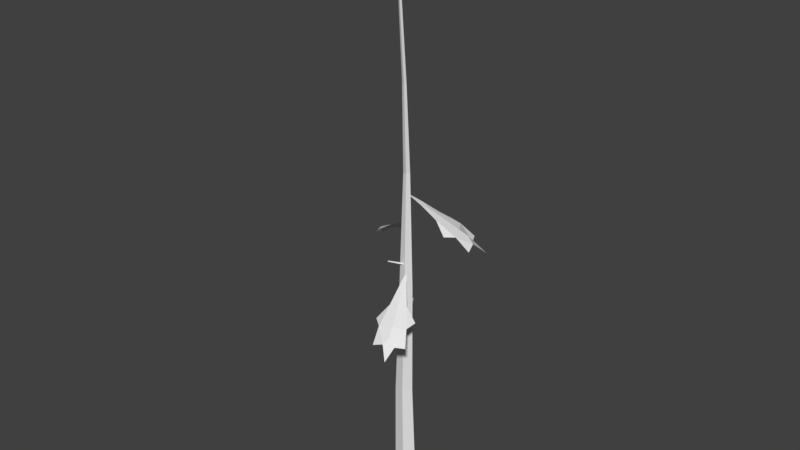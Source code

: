 # Source: 5d.blend  (saved by Blender 2.78.0; exported with 4.5.12 LTS)
import bpy
from mathutils import Matrix  # noqa: F401  (used for matrix-valued properties, if any)

bpy.ops.wm.read_factory_settings(use_empty=True)
scene = bpy.context.scene
scene.name = 'Scene'

# ---- collections
col_collection_1 = bpy.data.collections.new('Collection 1'); scene.collection.children.link(col_collection_1)

# ---- materials (node trees are filled in below, after node groups)
mat_pine_needle = bpy.data.materials.new('Pine Needle')
mat_pine_needle.alpha_threshold = 0.0
mat_pine_needle.use_transparent_shadow = False
mat_pine_needle.roughness = 0.5
mat_pine_bark = bpy.data.materials.new('Pine Bark')
mat_pine_bark.alpha_threshold = 0.0
mat_pine_bark.use_transparent_shadow = False
mat_pine_bark.roughness = 0.5

# ---- material node trees

# ---- world
world_world = bpy.data.worlds.new('World'); scene.world = world_world
world_world.color = (0.05088, 0.05088, 0.05088)
world_world.use_sun_shadow = False
world_world.sun_shadow_jitter_overblur = 0.0
world_world.cycles.sampling_method = 'MANUAL'

# ---- meshes
me_dead_pine_tree_l_05 = bpy.data.meshes.new('Dead_Pine_Tree_l_05')
me_dead_pine_tree_l_05.from_pydata([(0.3455, 9.588, -0.1931), (0.4569, 9.472, -0.3789), (0.2466, 9.599, -0.3912), (-0.1067, 9.898, -0.07498), (0.6988, 9.289, -0.5094), (0.5696, 9.267, -0.7179), (0.7865, 9.244, -0.2836), (1.367, 8.85, -0.4236), (1.211, 8.902, -0.7855), (1.732, 8.455, -0.5501), (1.652, 8.565, -0.8508), (1.014, 8.887, -1.13), (1.456, 8.484, -1.103), (1.318, 8.499, -1.379), (1.443, 8.727, -0.9108), (1.898, 8.244, -1.163), (1.176, 8.904, -0.137), (0.6829, 8.949, -1.15), (-0.4063, 8.773, -0.432), (-0.6167, 8.673, -0.4527), (-0.5334, 8.783, -0.2639), (-0.1022, 9.043, -0.08567), (-0.8375, 8.514, -0.6102), (-0.9623, 8.492, -0.4129), (-0.6835, 8.47, -0.7815), (-1.063, 8.127, -1.23), (-1.305, 8.178, -0.9435), (-1.342, 7.772, -1.502), (-1.561, 7.88, -1.304), (-1.517, 8.163, -0.6307), (-1.697, 7.8, -1.033), (-1.874, 7.814, -0.798), (-1.517, 8.025, -1.095), (-1.944, 7.595, -1.392), (-0.7363, 8.162, -1.186), (-1.393, 8.206, -0.3381), (0.5793, 6.504, 1.343), (0.2044, 6.451, 1.477), (0.6191, 6.176, 1.803), (0.6919, 6.335, 1.591), (0.09815, 6.83, 0.8711), (-0.07222, 6.495, 1.264), (0.9406, 6.488, 1.168), (0.8878, 6.093, 1.624), (1.176, 6.108, 1.504), (0.3312, 6.876, 0.7967), (0.3119, 6.064, 1.866), (0.03285, 7.163, 0.41), (0.214, 7.052, 0.5385), (0.2392, 7.174, 0.3235), (-0.05915, 7.461, -0.06319), (0.5506, 6.853, 0.6814), (0.9215, 5.864, 2.082), (0.9827, 6.541, 0.8348), (-0.1069, 9.898, -0.07491), (0.2464, 9.599, -0.3911), (0.4568, 9.472, -0.3789), (0.3453, 9.588, -0.1931), (0.5694, 9.267, -0.7178), (0.6986, 9.289, -0.5093), (1.211, 8.902, -0.7854), (1.366, 8.85, -0.4236), (0.7864, 9.244, -0.2836), (1.652, 8.564, -0.8507), (1.731, 8.455, -0.5502), (1.317, 8.498, -1.379), (1.455, 8.484, -1.103), (1.013, 8.887, -1.13), (1.443, 8.727, -0.9106), (1.898, 8.244, -1.163), (1.175, 8.904, -0.137), (0.6829, 8.949, -1.15), (-0.1021, 9.042, -0.08556), (-0.5333, 8.783, -0.2638), (-0.6166, 8.672, -0.4526), (-0.4061, 8.773, -0.4319), (-0.9622, 8.492, -0.4128), (-0.8373, 8.514, -0.6101), (-1.305, 8.178, -0.9434), (-1.063, 8.127, -1.23), (-0.6834, 8.47, -0.7813), (-1.56, 7.88, -1.304), (-1.342, 7.772, -1.501), (-1.874, 7.814, -0.7979), (-1.697, 7.8, -1.033), (-1.517, 8.163, -0.6306), (-1.517, 8.025, -1.095), (-1.944, 7.595, -1.392), (-0.7363, 8.161, -1.186), (-1.393, 8.206, -0.3381), (0.6918, 6.335, 1.591), (0.619, 6.176, 1.803), (0.2044, 6.45, 1.477), (0.5793, 6.504, 1.343), (-0.07212, 6.495, 1.263), (0.09814, 6.829, 0.871), (0.8876, 6.093, 1.624), (0.9405, 6.488, 1.168), (1.176, 6.108, 1.503), (0.3312, 6.876, 0.7966), (0.3119, 6.064, 1.866), (-0.0592, 7.461, -0.06336), (0.2392, 7.173, 0.3233), (0.214, 7.051, 0.5384), (0.0328, 7.163, 0.4099), (0.5505, 6.853, 0.6813), (0.9213, 5.864, 2.081), (0.9826, 6.541, 0.8347), (-0.02529, 5.711, -0.1257), (-0.4277, 6.056, -0.8263), (-0.4522, 6.044, -0.8213), (-0.08792, 5.674, -0.1019), (-0.03925, 5.64, -0.1503), (-0.4367, 6.035, -0.8421), (-0.0219, 7.677, 0.02251), (-0.2905, 7.889, 0.478), (-0.3244, 7.876, 0.4717), (-0.08504, 7.649, 0.006871), (-0.314, 7.907, 0.4556), (-0.068, 7.713, -0.01727), (-0.2161, 7.025, -0.1289), (-0.1887, 10.49, -0.1549), (-0.07906, 10.49, -0.2035), (0.02163, 6.971, -0.2032), (0.1336, 6.979, -0.07784), (0.001035, 10.49, -0.1142), (-0.05913, 10.49, -0.01046), (0.01271, 6.91, 0.1282), (-0.2256, 7.02, 0.06787), (-0.1764, 10.49, -0.03562), (-0.1364, 15.61, 0.1264), (-0.1758, 15.62, 0.1485), (-0.04602, 18.11, 0.4001), (-0.03087, 18.06, 0.3884), (-0.1201, 15.61, 0.2051), (-0.1004, 15.62, 0.1482), (-0.018, 18.07, 0.4027), (-0.02416, 18.09, 0.4246), (-0.1706, 15.63, 0.1875), (-0.03959, 18.12, 0.4244), (0.1223, 0.0, 0.293), (-0.02175, 3.44, 0.1866), (-0.3312, 3.352, 0.1245), (-0.2648, 0.0, 0.2095), (0.03992, 0.0, -0.3639), (-0.05416, 3.42, -0.3008), (0.1689, 3.423, -0.05206), (0.3193, 0.0, -0.05681), (-0.3417, 3.461, -0.1703), (-0.2987, 0.0, -0.1774), (-0.03312, 13.08, 0.1148), (-0.1327, 13.11, 0.07131), (-0.07471, 13.08, -0.03796), (-0.008808, 13.07, 0.03585), (-0.1456, 13.13, -0.009994)], [], [(0, 1, 2, 3), (4, 5, 2, 1), (4, 6, 7, 8), (7, 9, 10), (11, 12, 13), (8, 7, 10, 14), (12, 14, 10, 15), (7, 6, 16), (5, 11, 17), (11, 8, 14, 12), (5, 4, 8, 11), (6, 4, 1, 0), (18, 19, 20, 21), (22, 23, 20, 19), (22, 24, 25, 26), (25, 27, 28), (29, 30, 31), (26, 25, 28, 32), (30, 32, 28, 33), (25, 24, 34), (23, 29, 35), (29, 26, 32, 30), (23, 22, 26, 29), (24, 22, 19, 18), (36, 37, 38, 39), (37, 40, 41), (42, 36, 39, 43), (42, 43, 44), (45, 40, 37, 36), (37, 46, 38), (47, 48, 49, 50), (51, 45, 36, 42), (43, 39, 38, 52), (45, 51, 49, 48), (51, 42, 53), (40, 45, 48, 47), (54, 55, 56, 57), (56, 55, 58, 59), (60, 61, 62, 59), (63, 64, 61), (65, 66, 67), (68, 63, 61, 60), (69, 63, 68, 66), (70, 62, 61), (71, 67, 58), (66, 68, 60, 67), (67, 60, 59, 58), (57, 56, 59, 62), (72, 73, 74, 75), (74, 73, 76, 77), (78, 79, 80, 77), (81, 82, 79), (83, 84, 85), (86, 81, 79, 78), (87, 81, 86, 84), (88, 80, 79), (89, 85, 76), (84, 86, 78, 85), (85, 78, 77, 76), (75, 74, 77, 80), (90, 91, 92, 93), (94, 95, 92), (96, 90, 93, 97), (98, 96, 97), (93, 92, 95, 99), (91, 100, 92), (101, 102, 103, 104), (97, 93, 99, 105), (106, 91, 90, 96), (103, 102, 105, 99), (107, 97, 105), (104, 103, 99, 95), (108, 109, 110, 111), (112, 113, 109, 108), (109, 113, 110), (111, 110, 113, 112), (114, 115, 116, 117), (117, 116, 118, 119), (119, 118, 115, 114), (118, 116, 115), (120, 121, 122, 123), (124, 125, 126, 127), (128, 129, 121, 120), (123, 122, 125, 124), (127, 126, 129, 128), (130, 131, 132, 133), (134, 135, 136, 137), (131, 138, 139, 132), (135, 130, 133, 136), (138, 134, 137, 139), (140, 141, 142, 143), (141, 127, 128, 142), (144, 145, 146, 147), (145, 123, 124, 146), (143, 142, 148, 149), (142, 128, 120, 148), (147, 146, 141, 140), (146, 124, 127, 141), (149, 148, 145, 144), (148, 120, 123, 145), (129, 126, 150, 151), (151, 150, 134, 138), (125, 122, 152, 153), (153, 152, 130, 135), (121, 129, 151, 154), (154, 151, 138, 131), (126, 125, 153, 150), (150, 153, 135, 134), (122, 121, 154, 152), (152, 154, 131, 130), (136, 133, 132, 139), (137, 136, 139)])
me_dead_pine_tree_l_05.polygons.foreach_set('material_index', [0, 0, 0, 0, 0, 0, 0, 0, 0, 0, 0, 0, 0, 0, 0, 0, 0, 0, 0, 0, 0, 0, 0, 0, 0, 0, 0, 0, 0, 0, 0, 0, 0, 0, 0, 0, 0, 0, 0, 0, 0, 0, 0, 0, 0, 0, 0, 0, 0, 0, 0, 0, 0, 0, 0, 0, 0, 0, 0, 0, 0, 0, 0, 0, 0, 0, 0, 0, 0, 0, 0, 0, 1, 1, 1, 1, 1, 1, 1, 1, 1, 1, 1, 1, 1, 1, 1, 1, 1, 1, 1, 1, 1, 1, 1, 1, 1, 1, 1, 1, 1, 1, 1, 1, 1, 1, 1, 1, 1, 1, 1, 1])
_uv = me_dead_pine_tree_l_05.uv_layers.new(name='UVMap')
_uv.uv.foreach_set('vector', [0.8102, 0.3459, 0.8144, 0.3377, 0.8186, 0.3459, 0.8144, 0.3666, 0.8144, 0.3253, 0.8235, 0.3253, 0.8186, 0.3459, 0.8144, 0.3377, 0.8144, 0.3253, 0.8052, 0.3253, 0.7995, 0.2989, 0.8144, 0.2989, 0.7995, 0.2989, 0.7969, 0.2787, 0.8086, 0.2787, 0.8293, 0.2989, 0.8202, 0.2787, 0.8318, 0.2787, 0.8144, 0.2989, 0.7995, 0.2989, 0.8086, 0.2787, 0.8144, 0.287, 0.8202, 0.2787, 0.8144, 0.287, 0.8086, 0.2787, 0.8144, 0.2606, 0.7995, 0.2989, 0.8052, 0.3253, 0.7932, 0.3096, 0.8235, 0.3253, 0.8293, 0.2989, 0.8356, 0.3091, 0.8293, 0.2989, 0.8144, 0.2989, 0.8144, 0.287, 0.8202, 0.2787, 0.8235, 0.3253, 0.8144, 0.3253, 0.8144, 0.2989, 0.8293, 0.2989, 0.8052, 0.3253, 0.8144, 0.3253, 0.8144, 0.3377, 0.8102, 0.3459, 0.683, 0.3459, 0.6872, 0.3377, 0.6914, 0.3459, 0.6872, 0.3666, 0.6872, 0.3253, 0.6963, 0.3253, 0.6914, 0.3459, 0.6872, 0.3377, 0.6872, 0.3253, 0.678, 0.3253, 0.6723, 0.2989, 0.6872, 0.2989, 0.6723, 0.2989, 0.6697, 0.2787, 0.6814, 0.2787, 0.7021, 0.2989, 0.693, 0.2787, 0.7046, 0.2787, 0.6872, 0.2989, 0.6723, 0.2989, 0.6814, 0.2787, 0.6872, 0.287, 0.693, 0.2787, 0.6872, 0.287, 0.6814, 0.2787, 0.6872, 0.2606, 0.6723, 0.2989, 0.678, 0.3253, 0.666, 0.3096, 0.6963, 0.3253, 0.7021, 0.2989, 0.7084, 0.3091, 0.7021, 0.2989, 0.6872, 0.2989, 0.6872, 0.287, 0.693, 0.2787, 0.6963, 0.3253, 0.6872, 0.3253, 0.6872, 0.2989, 0.7021, 0.2989, 0.678, 0.3253, 0.6872, 0.3253, 0.6872, 0.3377, 0.683, 0.3459, 0.8144, 0.2989, 0.7995, 0.2989, 0.8086, 0.2787, 0.8144, 0.287, 0.7995, 0.2989, 0.8052, 0.3253, 0.7932, 0.3096, 0.8293, 0.2989, 0.8144, 0.2989, 0.8144, 0.287, 0.8202, 0.2787, 0.8293, 0.2989, 0.8202, 0.2787, 0.8318, 0.2787, 0.8144, 0.3253, 0.8052, 0.3253, 0.7995, 0.2989, 0.8144, 0.2989, 0.7995, 0.2989, 0.7969, 0.2787, 0.8086, 0.2787, 0.8102, 0.3459, 0.8144, 0.3377, 0.8186, 0.3459, 0.8144, 0.3666, 0.8235, 0.3253, 0.8144, 0.3253, 0.8144, 0.2989, 0.8293, 0.2989, 0.8202, 0.2787, 0.8144, 0.287, 0.8086, 0.2787, 0.8144, 0.2606, 0.8144, 0.3253, 0.8235, 0.3253, 0.8186, 0.3459, 0.8144, 0.3377, 0.8235, 0.3253, 0.8293, 0.2989, 0.8356, 0.3091, 0.8052, 0.3253, 0.8144, 0.3253, 0.8144, 0.3377, 0.8102, 0.3459, 0.8144, 0.3666, 0.8186, 0.3459, 0.8144, 0.3377, 0.8102, 0.3459, 0.8144, 0.3377, 0.8186, 0.3459, 0.8235, 0.3253, 0.8144, 0.3253, 0.8144, 0.2989, 0.7995, 0.2989, 0.8052, 0.3253, 0.8144, 0.3253, 0.8086, 0.2787, 0.7969, 0.2787, 0.7995, 0.2989, 0.8318, 0.2787, 0.8202, 0.2787, 0.8293, 0.2989, 0.8144, 0.287, 0.8086, 0.2787, 0.7995, 0.2989, 0.8144, 0.2989, 0.8144, 0.2606, 0.8086, 0.2787, 0.8144, 0.287, 0.8202, 0.2787, 0.7932, 0.3096, 0.8052, 0.3253, 0.7995, 0.2989, 0.8356, 0.3091, 0.8293, 0.2989, 0.8235, 0.3253, 0.8202, 0.2787, 0.8144, 0.287, 0.8144, 0.2989, 0.8293, 0.2989, 0.8293, 0.2989, 0.8144, 0.2989, 0.8144, 0.3253, 0.8235, 0.3253, 0.8102, 0.3459, 0.8144, 0.3377, 0.8144, 0.3253, 0.8052, 0.3253, 0.6872, 0.3666, 0.6914, 0.3459, 0.6872, 0.3377, 0.683, 0.3459, 0.6872, 0.3377, 0.6914, 0.3459, 0.6963, 0.3253, 0.6872, 0.3253, 0.6872, 0.2989, 0.6723, 0.2989, 0.678, 0.3253, 0.6872, 0.3253, 0.6814, 0.2787, 0.6697, 0.2787, 0.6723, 0.2989, 0.7046, 0.2787, 0.693, 0.2787, 0.7021, 0.2989, 0.6872, 0.287, 0.6814, 0.2787, 0.6723, 0.2989, 0.6872, 0.2989, 0.6872, 0.2606, 0.6814, 0.2787, 0.6872, 0.287, 0.693, 0.2787, 0.666, 0.3096, 0.678, 0.3253, 0.6723, 0.2989, 0.7084, 0.3091, 0.7021, 0.2989, 0.6963, 0.3253, 0.693, 0.2787, 0.6872, 0.287, 0.6872, 0.2989, 0.7021, 0.2989, 0.7021, 0.2989, 0.6872, 0.2989, 0.6872, 0.3253, 0.6963, 0.3253, 0.683, 0.3459, 0.6872, 0.3377, 0.6872, 0.3253, 0.678, 0.3253, 0.8144, 0.287, 0.8086, 0.2787, 0.7995, 0.2989, 0.8144, 0.2989, 0.7932, 0.3096, 0.8052, 0.3253, 0.7995, 0.2989, 0.8202, 0.2787, 0.8144, 0.287, 0.8144, 0.2989, 0.8293, 0.2989, 0.8318, 0.2787, 0.8202, 0.2787, 0.8293, 0.2989, 0.8144, 0.2989, 0.7995, 0.2989, 0.8052, 0.3253, 0.8144, 0.3253, 0.8086, 0.2787, 0.7969, 0.2787, 0.7995, 0.2989, 0.8144, 0.3666, 0.8186, 0.3459, 0.8144, 0.3377, 0.8102, 0.3459, 0.8293, 0.2989, 0.8144, 0.2989, 0.8144, 0.3253, 0.8235, 0.3253, 0.8144, 0.2606, 0.8086, 0.2787, 0.8144, 0.287, 0.8202, 0.2787, 0.8144, 0.3377, 0.8186, 0.3459, 0.8235, 0.3253, 0.8144, 0.3253, 0.8356, 0.3091, 0.8293, 0.2989, 0.8235, 0.3253, 0.8102, 0.3459, 0.8144, 0.3377, 0.8144, 0.3253, 0.8052, 0.3253, 0.8507, 0.9092, 0.8382, 0.9088, 0.8381, 0.9084, 0.8508, 0.9081, 0.8507, 0.9103, 0.838, 0.9092, 0.8382, 0.9088, 0.8507, 0.9092, 0.838, 0.9264, 0.8382, 0.9261, 0.8384, 0.9264, 0.8508, 0.9081, 0.8381, 0.9084, 0.838, 0.908, 0.8507, 0.907, 0.838, 0.9125, 0.8468, 0.9122, 0.8469, 0.9128, 0.8382, 0.9136, 0.8382, 0.9103, 0.8469, 0.9111, 0.8468, 0.9116, 0.838, 0.9114, 0.838, 0.9114, 0.8468, 0.9116, 0.8468, 0.9122, 0.838, 0.9125, 0.838, 0.924, 0.8383, 0.9235, 0.8386, 0.924, 0.8218, 0.8892, 0.8204, 0.9394, 0.8181, 0.9394, 0.8182, 0.8883, 0.8314, 0.8889, 0.8273, 0.9398, 0.825, 0.9396, 0.8281, 0.8877, 0.8246, 0.8892, 0.8227, 0.9395, 0.8204, 0.9394, 0.8218, 0.8892, 0.8182, 0.8883, 0.8181, 0.9394, 0.8158, 0.9394, 0.8158, 0.8884, 0.8281, 0.8877, 0.825, 0.9396, 0.8227, 0.9395, 0.8246, 0.8892, 0.8335, 0.9236, 0.8347, 0.9247, 0.8353, 0.9597, 0.8347, 0.9583, 0.8369, 0.9232, 0.838, 0.9251, 0.8373, 0.9583, 0.8366, 0.9591, 0.8347, 0.9247, 0.8354, 0.9253, 0.8361, 0.96, 0.8353, 0.9597, 0.8315, 0.9252, 0.8335, 0.9236, 0.8347, 0.9583, 0.8341, 0.9585, 0.8354, 0.9253, 0.8369, 0.9232, 0.8366, 0.9591, 0.8361, 0.96, 0.8101, 0.8882, 0.8064, 0.9378, 0.8019, 0.9363, 0.8045, 0.8878, 0.8064, 0.9378, 0.8027, 0.9866, 0.7992, 0.988, 0.8019, 0.9363, 0.7935, 0.8877, 0.7932, 0.937, 0.7884, 0.9371, 0.7875, 0.8878, 0.7932, 0.937, 0.7929, 0.9871, 0.7905, 0.9872, 0.7884, 0.9371, 0.8045, 0.8878, 0.8019, 0.9363, 0.7976, 0.9377, 0.799, 0.8877, 0.8019, 0.9363, 0.7992, 0.988, 0.7964, 0.988, 0.7976, 0.9377, 0.8158, 0.8888, 0.8107, 0.9379, 0.8064, 0.9378, 0.8101, 0.8882, 0.8107, 0.9379, 0.806, 0.9878, 0.8027, 0.9866, 0.8064, 0.9378, 0.799, 0.8877, 0.7976, 0.9377, 0.7932, 0.937, 0.7935, 0.8877, 0.7976, 0.9377, 0.7964, 0.988, 0.7929, 0.9871, 0.7932, 0.937, 0.8227, 0.9395, 0.825, 0.9396, 0.8223, 0.9757, 0.8208, 0.976, 0.8353, 0.8883, 0.8368, 0.8878, 0.8369, 0.9232, 0.8354, 0.9253, 0.8158, 0.9394, 0.8181, 0.9394, 0.8185, 0.9754, 0.817, 0.9754, 0.8316, 0.8878, 0.833, 0.8878, 0.8335, 0.9236, 0.8315, 0.9252, 0.8204, 0.9394, 0.8227, 0.9395, 0.8208, 0.976, 0.8196, 0.9761, 0.8341, 0.8885, 0.8353, 0.8883, 0.8354, 0.9253, 0.8347, 0.9247, 0.825, 0.9396, 0.8273, 0.9398, 0.8235, 0.9756, 0.8223, 0.9757, 0.8368, 0.8878, 0.838, 0.8877, 0.838, 0.9251, 0.8369, 0.9232, 0.8181, 0.9394, 0.8204, 0.9394, 0.8196, 0.9761, 0.8185, 0.9754, 0.833, 0.8878, 0.8341, 0.8885, 0.8347, 0.9247, 0.8335, 0.9236, 0.838, 0.9218, 0.8385, 0.9214, 0.8391, 0.9228, 0.8387, 0.9235, 0.838, 0.9228, 0.838, 0.9218, 0.8387, 0.9235])
me_dead_pine_tree_l_05.materials.append(mat_pine_needle)
me_dead_pine_tree_l_05.materials.append(mat_pine_bark)
me_dead_pine_tree_l_05.use_remesh_preserve_volume = False
me_dead_pine_tree_l_05.use_remesh_preserve_attributes = False
me_dead_pine_tree_l_05.use_mirror_vertex_groups = False
me_dead_pine_tree_l_05.update()
me_dead_pine_tree_l_05.normals_split_custom_set([tuple(v) for v in zip(*[iter([0.5134, 0.8313, -0.2129, 0.5134, 0.8313, -0.2129, 0.5134, 0.8313, -0.2129, 0.5134, 0.8313, -0.2129, 0.4703, 0.8157, -0.3367, 0.4703, 0.8157, -0.3367, 0.4703, 0.8157, -0.3367, 0.4703, 0.8157, -0.3367, 0.5552, 0.8264, -0.09373, 0.5552, 0.8264, -0.09373, 0.5552, 0.8264, -0.09373, 0.5552, 0.8264, -0.09373, 0.7413, 0.6695, 0.04792, 0.7413, 0.6695, 0.04792, 0.7413, 0.6695, 0.04792, 0.6547, 0.6978, -0.2905, 0.6547, 0.6978, -0.2905, 0.6547, 0.6978, -0.2905, 0.5939, 0.7971, -0.1087, 0.5939, 0.7971, -0.1087, 0.5939, 0.7971, -0.1087, 0.5939, 0.7971, -0.1087, 0.4339, 0.7032, -0.5632, 0.4339, 0.7032, -0.5632, 0.4339, 0.7032, -0.5632, 0.4339, 0.7032, -0.5632, 0.5845, 0.7739, 0.2438, 0.5845, 0.7739, 0.2438, 0.5845, 0.7739, 0.2438, 0.1851, 0.8141, -0.5505, 0.1851, 0.8141, -0.5505, 0.1851, 0.8141, -0.5505, 0.5171, 0.6884, -0.5086, 0.5171, 0.6884, -0.5086, 0.5171, 0.6884, -0.5086, 0.5171, 0.6884, -0.5086, 0.4433, 0.8382, -0.3178, 0.4433, 0.8382, -0.3178, 0.4433, 0.8382, -0.3178, 0.4433, 0.8382, -0.3178, 0.5857, 0.8036, -0.1059, 0.5857, 0.8036, -0.1059, 0.5857, 0.8036, -0.1059, 0.5857, 0.8036, -0.1059, -0.3785, 0.8617, -0.3379, -0.3785, 0.8617, -0.3379, -0.3785, 0.8617, -0.3379, -0.3785, 0.8617, -0.3379, -0.4714, 0.8472, -0.2451, -0.4714, 0.8472, -0.2451, -0.4714, 0.8472, -0.2451, -0.4714, 0.8472, -0.2451, -0.2903, 0.8558, -0.4282, -0.2903, 0.8558, -0.4282, -0.2903, 0.8558, -0.4282, -0.2903, 0.8558, -0.4282, -0.2525, 0.7048, -0.6629, -0.2525, 0.7048, -0.6629, -0.2525, 0.7048, -0.6629, -0.5165, 0.7377, -0.4348, -0.5165, 0.7377, -0.4348, -0.5165, 0.7377, -0.4348, -0.3222, 0.8289, -0.4573, -0.3222, 0.8289, -0.4573, -0.3222, 0.8289, -0.4573, -0.3222, 0.8289, -0.4573, -0.6636, 0.739, -0.1162, -0.6636, 0.739, -0.1162, -0.6636, 0.739, -0.1162, -0.6636, 0.739, -0.1162, -0.00303, 0.7959, -0.6054, -0.00303, 0.7959, -0.6054, -0.00303, 0.7959, -0.6054, -0.5375, 0.8367, 0.105, -0.5375, 0.8367, 0.105, -0.5375, 0.8367, 0.105, -0.6519, 0.727, -0.2154, -0.6519, 0.727, -0.2154, -0.6519, 0.727, -0.2154, -0.6519, 0.727, -0.2154, -0.4414, 0.8677, -0.2284, -0.4414, 0.8677, -0.2284, -0.4414, 0.8677, -0.2284, -0.4414, 0.8677, -0.2284, -0.3157, 0.8349, -0.4509, -0.3157, 0.8349, -0.4509, -0.3157, 0.8349, -0.4509, -0.3157, 0.8349, -0.4509, 0.05819, 0.8154, 0.576, 0.05819, 0.8154, 0.576, 0.05819, 0.8154, 0.576, 0.05819, 0.8154, 0.576, -0.2925, 0.7868, 0.5435, -0.2925, 0.7868, 0.5435, -0.2925, 0.7868, 0.5435, 0.4637, 0.7103, 0.5296, 0.4637, 0.7103, 0.5296, 0.4637, 0.7103, 0.5296, 0.4637, 0.7103, 0.5296, 0.2366, 0.7205, 0.6518, 0.2366, 0.7205, 0.6518, 0.2366, 0.7205, 0.6518, 0.0455, 0.8433, 0.5355, 0.0455, 0.8433, 0.5355, 0.0455, 0.8433, 0.5355, 0.0455, 0.8433, 0.5355, -0.1065, 0.6898, 0.7161, -0.1065, 0.6898, 0.7161, -0.1065, 0.6898, 0.7161, 0.1671, 0.8488, 0.5016, 0.1671, 0.8488, 0.5016, 0.1671, 0.8488, 0.5016, 0.1671, 0.8488, 0.5016, 0.2765, 0.8551, 0.4386, 0.2765, 0.8551, 0.4386, 0.2765, 0.8551, 0.4386, 0.2765, 0.8551, 0.4386, 0.5236, 0.7235, 0.4499, 0.5236, 0.7235, 0.4499, 0.5236, 0.7235, 0.4499, 0.5236, 0.7235, 0.4499, 0.2938, 0.8337, 0.4675, 0.2938, 0.8337, 0.4675, 0.2938, 0.8337, 0.4675, 0.2938, 0.8337, 0.4675, 0.5264, 0.8269, 0.1976, 0.5264, 0.8269, 0.1976, 0.5264, 0.8269, 0.1976, 0.05583, 0.8216, 0.5673, 0.05583, 0.8216, 0.5673, 0.05583, 0.8216, 0.5673, 0.05583, 0.8216, 0.5673, -0.5134, -0.8313, 0.2129, -0.5134, -0.8313, 0.2129, -0.5134, -0.8313, 0.2129, -0.5134, -0.8313, 0.2129, -0.4703, -0.8157, 0.3368, -0.4703, -0.8157, 0.3368, -0.4703, -0.8157, 0.3368, -0.4703, -0.8157, 0.3368, -0.5552, -0.8264, 0.09373, -0.5552, -0.8264, 0.09373, -0.5552, -0.8264, 0.09373, -0.5552, -0.8264, 0.09373, -0.7413, -0.6695, -0.04799, -0.7413, -0.6695, -0.04799, -0.7413, -0.6695, -0.04799, -0.6547, -0.6978, 0.2905, -0.6547, -0.6978, 0.2905, -0.6547, -0.6978, 0.2905, -0.5939, -0.7971, 0.1087, -0.5939, -0.7971, 0.1087, -0.5939, -0.7971, 0.1087, -0.5939, -0.7971, 0.1087, -0.4339, -0.7032, 0.5632, -0.4339, -0.7032, 0.5632, -0.4339, -0.7032, 0.5632, -0.4339, -0.7032, 0.5632, -0.5845, -0.7739, -0.2438, -0.5845, -0.7739, -0.2438, -0.5845, -0.7739, -0.2438, -0.1851, -0.8141, 0.5505, -0.1851, -0.8141, 0.5505, -0.1851, -0.8141, 0.5505, -0.5171, -0.6884, 0.5086, -0.5171, -0.6884, 0.5086, -0.5171, -0.6884, 0.5086, -0.5171, -0.6884, 0.5086, -0.4433, -0.8382, 0.3178, -0.4433, -0.8382, 0.3178, -0.4433, -0.8382, 0.3178, -0.4433, -0.8382, 0.3178, -0.5857, -0.8036, 0.1059, -0.5857, -0.8036, 0.1059, -0.5857, -0.8036, 0.1059, -0.5857, -0.8036, 0.1059, 0.3785, -0.8617, 0.3379, 0.3785, -0.8617, 0.3379, 0.3785, -0.8617, 0.3379, 0.3785, -0.8617, 0.3379, 0.4714, -0.8472, 0.2451, 0.4714, -0.8472, 0.2451, 0.4714, -0.8472, 0.2451, 0.4714, -0.8472, 0.2451, 0.2903, -0.8558, 0.4282, 0.2903, -0.8558, 0.4282, 0.2903, -0.8558, 0.4282, 0.2903, -0.8558, 0.4282, 0.2524, -0.7048, 0.663, 0.2524, -0.7048, 0.663, 0.2524, -0.7048, 0.663, 0.5165, -0.7377, 0.4348, 0.5165, -0.7377, 0.4348, 0.5165, -0.7377, 0.4348, 0.3222, -0.8289, 0.4573, 0.3222, -0.8289, 0.4573, 0.3222, -0.8289, 0.4573, 0.3222, -0.8289, 0.4573, 0.6636, -0.739, 0.1162, 0.6636, -0.739, 0.1162, 0.6636, -0.739, 0.1162, 0.6636, -0.739, 0.1162, 0.002993, -0.7959, 0.6054, 0.002993, -0.7959, 0.6054, 0.002993, -0.7959, 0.6054, 0.5376, -0.8367, -0.105, 0.5376, -0.8367, -0.105, 0.5376, -0.8367, -0.105, 0.652, -0.727, 0.2154, 0.652, -0.727, 0.2154, 0.652, -0.727, 0.2154, 0.652, -0.727, 0.2154, 0.4414, -0.8677, 0.2284, 0.4414, -0.8677, 0.2284, 0.4414, -0.8677, 0.2284, 0.4414, -0.8677, 0.2284, 0.3157, -0.8349, 0.4509, 0.3157, -0.8349, 0.4509, 0.3157, -0.8349, 0.4509, 0.3157, -0.8349, 0.4509, -0.05817, -0.8154, -0.576, -0.05817, -0.8154, -0.576, -0.05817, -0.8154, -0.576, -0.05817, -0.8154, -0.576, 0.2926, -0.7868, -0.5435, 0.2926, -0.7868, -0.5435, 0.2926, -0.7868, -0.5435, -0.4637, -0.7103, -0.5296, -0.4637, -0.7103, -0.5296, -0.4637, -0.7103, -0.5296, -0.4637, -0.7103, -0.5296, -0.2367, -0.7205, -0.6518, -0.2367, -0.7205, -0.6518, -0.2367, -0.7205, -0.6518, -0.04549, -0.8433, -0.5355, -0.04549, -0.8433, -0.5355, -0.04549, -0.8433, -0.5355, -0.04549, -0.8433, -0.5355, 0.1066, -0.6898, -0.7161, 0.1066, -0.6898, -0.7161, 0.1066, -0.6898, -0.7161, -0.1671, -0.8488, -0.5016, -0.1671, -0.8488, -0.5016, -0.1671, -0.8488, -0.5016, -0.1671, -0.8488, -0.5016, -0.2765, -0.8551, -0.4386, -0.2765, -0.8551, -0.4386, -0.2765, -0.8551, -0.4386, -0.2765, -0.8551, -0.4386, -0.5236, -0.7235, -0.4498, -0.5236, -0.7235, -0.4498, -0.5236, -0.7235, -0.4498, -0.5236, -0.7235, -0.4498, -0.2938, -0.8337, -0.4675, -0.2938, -0.8337, -0.4675, -0.2938, -0.8337, -0.4675, -0.2938, -0.8337, -0.4675, -0.5265, -0.8269, -0.1975, -0.5265, -0.8269, -0.1975, -0.5265, -0.8269, -0.1975, -0.05582, -0.8216, -0.5673, -0.05582, -0.8216, -0.5673, -0.05582, -0.8216, -0.5673, -0.05582, -0.8216, -0.5673, -0.2629, 0.7975, 0.543, -0.2629, 0.7975, 0.543, -0.2629, 0.7975, 0.543, -0.2629, 0.7975, 0.543, 0.8673, 0.0006922, -0.4978, 0.8673, 0.0006922, -0.4978, 0.8673, 0.0006922, -0.4978, 0.8673, 0.0006922, -0.4978, -0.43, 0.6659, -0.6096, -0.43, 0.6659, -0.6096, -0.43, 0.6659, -0.6096, -0.6199, -0.7797, -0.08803, -0.6199, -0.7797, -0.08803, -0.6199, -0.7797, -0.08803, -0.6199, -0.7797, -0.08803, 0.2353, -0.8204, 0.5211, 0.2353, -0.8204, 0.5211, 0.2353, -0.8204, 0.5211, 0.2353, -0.8204, 0.5211, -0.8775, 0.05049, -0.4769, -0.8775, 0.05049, -0.4769, -0.8775, 0.05049, -0.4769, -0.8775, 0.05049, -0.4769, 0.6155, 0.7881, -0.003352, 0.6155, 0.7881, -0.003352, 0.6155, 0.7881, -0.003352, 0.6155, 0.7881, -0.003352, -0.3524, 0.5178, 0.7795, -0.3524, 0.5178, 0.7795, -0.3524, 0.5178, 0.7795, -0.3344, -0.007048, -0.9424, -0.3344, -0.007048, -0.9424, -0.3344, -0.007048, -0.9424, -0.3344, -0.007048, -0.9424, 0.8592, 0.03731, 0.5103, 0.8592, 0.03731, 0.5103, 0.8592, 0.03731, 0.5103, 0.8592, 0.03731, 0.5103, -0.9999, 0.01119, 0.008894, -0.9999, 0.01119, 0.008894, -0.9999, 0.01119, 0.008894, -0.9999, 0.01119, 0.008894, 0.7448, 0.0212, -0.667, 0.7448, 0.0212, -0.667, 0.7448, 0.0212, -0.667, 0.7448, 0.0212, -0.667, -0.2239, 0.0327, 0.9741, -0.2239, 0.0327, 0.9741, -0.2239, 0.0327, 0.9741, -0.2239, 0.0327, 0.9741, -0.4325, 0.1137, -0.8944, -0.4325, 0.1137, -0.8944, -0.4325, 0.1137, -0.8944, -0.4325, 0.1137, -0.8944, 0.9436, -0.06526, 0.3247, 0.9436, -0.06526, 0.3247, 0.9436, -0.06526, 0.3247, 0.9436, -0.06526, 0.3247, -0.9847, 0.03487, 0.1707, -0.9847, 0.03487, 0.1707, -0.9847, 0.03487, 0.1707, -0.9847, 0.03487, 0.1707, 0.5851, 0.06278, -0.8086, 0.5851, 0.06278, -0.8086, 0.5851, 0.06278, -0.8086, 0.5851, 0.06278, -0.8086, -0.3105, -0.07278, 0.9478, -0.3105, -0.07278, 0.9478, -0.3105, -0.07278, 0.9478, -0.3105, -0.07278, 0.9478, -0.2072, 0.02115, 0.9781, -0.2087, 0.02322, 0.9777, -0.2093, 0.01973, 0.9776, -0.2072, 0.02115, 0.9781, -0.2151, 0.02126, 0.9764, -0.2174, 0.01999, 0.9759, -0.2174, 0.01999, 0.9759, -0.2157, 0.01795, 0.9763, 0.7414, 0.03313, -0.6703, 0.7414, 0.03313, -0.6703, 0.7414, 0.03313, -0.6703, 0.7414, 0.03313, -0.6703, 0.745, 0.002496, -0.667, 0.745, 0.002496, -0.667, 0.745, 0.002496, -0.667, 0.745, 0.002496, -0.667, -0.9979, -0.0153, 0.06258, -0.998, -0.0127, 0.062, -0.9979, -0.0153, 0.06258, -0.9979, -0.0153, 0.06258, -0.9994, 0.03302, 0.01167, -0.9994, 0.03197, 0.009287, -0.9994, 0.03197, 0.009287, -0.9994, 0.03197, 0.009287, 0.835, 0.04395, 0.5486, 0.835, 0.04395, 0.5486, 0.8337, 0.04289, 0.5505, 0.835, 0.04395, 0.5486, 0.8187, 0.006984, 0.5742, 0.8187, 0.006984, 0.5742, 0.8187, 0.006984, 0.5742, 0.8193, 0.004603, 0.5734, -0.4517, 9.875e-05, -0.8922, -0.4517, 9.875e-05, -0.8922, -0.4517, 9.875e-05, -0.8922, -0.4517, 9.875e-05, -0.8922, -0.3587, 0.02837, -0.933, -0.3587, 0.02837, -0.933, -0.3587, 0.02837, -0.933, -0.3587, 0.02837, -0.933, -0.3067, -0.03831, 0.951, -0.3067, -0.03831, 0.951, -0.3067, -0.03831, 0.951, -0.3067, -0.03831, 0.951, -0.3911, -0.04733, 0.9191, -0.3911, -0.04733, 0.9191, -0.3911, -0.04733, 0.9191, -0.3911, -0.04733, 0.9191, 0.7452, 0.04145, -0.6655, 0.7452, 0.04145, -0.6655, 0.7452, 0.04145, -0.6655, 0.7452, 0.04145, -0.6655, 0.6837, 0.06034, -0.7273, 0.6837, 0.06034, -0.7273, 0.6837, 0.06034, -0.7273, 0.6837, 0.06034, -0.7273, -0.9921, 0.01039, 0.1254, -0.9921, 0.01039, 0.1254, -0.9921, 0.01039, 0.1254, -0.9921, 0.01039, 0.1254, -0.9889, -0.02151, 0.1473, -0.9889, -0.02151, 0.1473, -0.9889, -0.02151, 0.1473, -0.9889, -0.02151, 0.1473, 0.907, -0.02524, 0.4203, 0.907, -0.02524, 0.4203, 0.907, -0.02524, 0.4203, 0.907, -0.02524, 0.4203, 0.9509, 0.02117, 0.3087, 0.9509, 0.02117, 0.3087, 0.9509, 0.02117, 0.3087, 0.9509, 0.02117, 0.3087, -0.3769, 0.05842, -0.9244, -0.3769, 0.05842, -0.9244, -0.3769, 0.05842, -0.9244, -0.3769, 0.05842, -0.9244, -0.3901, 0.05191, -0.9193, -0.3901, 0.05191, -0.9193, -0.3901, 0.05191, -0.9193, -0.3901, 0.05191, -0.9193, 0.7079, 0.4485, -0.5457, 0.7079, 0.4485, -0.5457, 0.7079, 0.4485, -0.5457, 0.7079, 0.4485, -0.5457, 0.8287, 0.4703, -0.3035, 0.8287, 0.4703, -0.3035, 0.8287, 0.4703, -0.3035])] * 3)])

# ---- objects
ob_dead_pine_tree_l_05 = bpy.data.objects.new('Dead_Pine_Tree_l_05', me_dead_pine_tree_l_05)

# ---- transforms, parenting, visibility, modifiers, constraints
ob_dead_pine_tree_l_05.location = (0.0, 0.0, 0.0)
ob_dead_pine_tree_l_05.rotation_euler = (1.571, -0.0, 0.0)
ob_dead_pine_tree_l_05.lineart.crease_threshold = 0.0

# ---- collection membership
col_collection_1.objects.link(ob_dead_pine_tree_l_05)

# ---- scene / render settings (as saved in the file)
scene.frame_start = 1; scene.frame_end = 250; scene.frame_set(1)
scene.render.engine = 'BLENDER_EEVEE_NEXT'
scene.render.resolution_percentage = 50
scene.render.dither_intensity = 0.0
scene.cycles.use_denoising = False
scene.cycles.samples = 128
scene.cycles.sampling_pattern = 'TABULATED_SOBOL'
scene.cycles.light_sampling_threshold = 0.0
scene.cycles.use_adaptive_sampling = False
scene.cycles.use_light_tree = False
scene.cycles.blur_glossy = 0.0
scene.cycles.sample_clamp_indirect = 0.0
scene.view_settings.view_transform = 'Standard'
bpy.context.view_layer.update()

# ---- added for rendering (the .blend has no active camera and no usable light): camera, sun
cam_auto = bpy.data.cameras.new('AutoCamera')
cam_auto.lens = 50.0
cam_auto.sensor_width = 36.0
cam_auto.clip_end = 1000.0
ob_auto_camera = bpy.data.objects.new('AutoCamera', cam_auto)
scene.collection.objects.link(ob_auto_camera)
ob_auto_camera.location = (17.4318, -21.236, 23.0237)
ob_auto_camera.rotation_euler = (1.09748, -7.21219e-08, 0.694738)
scene.camera = ob_auto_camera
light_auto_sun = bpy.data.lights.new('AutoSun', 'SUN')
light_auto_sun.energy = 3.0
light_auto_sun.angle = 0.0523599
ob_auto_sun = bpy.data.objects.new('AutoSun', light_auto_sun)
scene.collection.objects.link(ob_auto_sun)
ob_auto_sun.rotation_euler = (0.872665, 0.174533, 0.523599)
bpy.context.view_layer.update()
